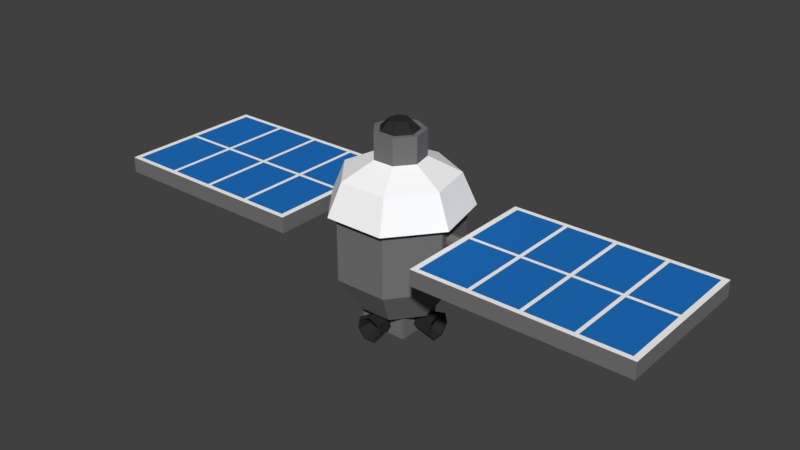 # Source: Satellite.blend  (saved by Blender 2.79.0; exported with 4.5.12 LTS)
import bpy
from mathutils import Matrix  # noqa: F401  (used for matrix-valued properties, if any)

bpy.ops.wm.read_factory_settings(use_empty=True)
scene = bpy.context.scene
scene.name = 'Scene'

# ---- collections
col_collection_1 = bpy.data.collections.new('Collection 1'); scene.collection.children.link(col_collection_1)

# ---- materials (node trees are filled in below, after node groups)
mat_base = bpy.data.materials.new('Base')
mat_base.alpha_threshold = 0.0
mat_base.use_transparent_shadow = False
mat_base.diffuse_color = (1.0, 1.0, 1.0, 1.0)
mat_base.roughness = 0.5
mat_metal = bpy.data.materials.new('Metal')
mat_metal.alpha_threshold = 0.0
mat_metal.use_transparent_shadow = False
mat_metal.diffuse_color = (0.1789, 0.1789, 0.1789, 1.0)
mat_metal.roughness = 0.5
mat_darkcolor = bpy.data.materials.new('DarkColor')
mat_darkcolor.alpha_threshold = 0.0
mat_darkcolor.use_transparent_shadow = False
mat_darkcolor.diffuse_color = (0.02721, 0.02721, 0.02721, 1.0)
mat_darkcolor.roughness = 0.5
mat_solar = bpy.data.materials.new('Solar')
mat_solar.alpha_threshold = 0.0
mat_solar.use_transparent_shadow = False
mat_solar.diffuse_color = (0.01491, 0.1643, 0.5277, 1.0)
mat_solar.roughness = 0.5

# ---- material node trees

# ---- world
world_world = bpy.data.worlds.new('World'); scene.world = world_world
world_world.color = (0.05088, 0.05088, 0.05088)
world_world.use_sun_shadow = False
world_world.sun_shadow_jitter_overblur = 0.0
world_world.cycles.sampling_method = 'MANUAL'

# ---- meshes
me_cube_001 = bpy.data.meshes.new('Cube.001')
me_cube_001.from_pydata([(0.7519, 0.5996, -0.2296), (-3.848e-08, 0.9618, -0.2296), (-3.988e-08, 0.6339, -0.7572), (-3.848e-08, 0.9618, 0.7572), (0.4956, 0.3952, -0.7572), (0.7519, 0.5996, 0.7572), (0.618, -0.1411, -0.7572), (0.9376, -0.214, 0.7572), (0.275, -0.5711, -0.7572), (0.4173, -0.8665, 0.7572), (-0.275, -0.5711, -0.7572), (-0.4173, -0.8665, 0.7572), (-0.618, -0.1411, -0.7572), (-0.9376, -0.214, 0.7572), (-0.4956, 0.3952, -0.7572), (-0.7519, 0.5996, 0.7572), (0.9376, -0.214, -0.2296), (0.4173, -0.8665, -0.2296), (-0.4173, -0.8665, -0.2296), (-0.9376, -0.214, -0.2296), (-0.7519, 0.5996, -0.2296), (-3.844e-08, 1.094, 0.7957), (0.8553, 0.682, 0.7957), (1.066, -0.2434, 0.7957), (0.4746, -0.9856, 0.7957), (-0.4746, -0.9856, 0.7957), (-1.066, -0.2434, 0.7957), (-0.8553, 0.682, 0.7957), (-3.758e-08, 0.8788, 1.296), (0.6871, 0.5479, 1.296), (0.8568, -0.1955, 1.296), (0.3813, -0.7918, 1.296), (-0.3813, -0.7918, 1.296), (-0.8568, -0.1955, 1.296), (-0.6871, 0.5479, 1.296), (-4.984e-08, 0.3896, 1.539), (0.3046, 0.2429, 1.539), (0.3798, -0.0867, 1.539), (0.169, -0.351, 1.539), (-0.169, -0.351, 1.539), (-0.3798, -0.0867, 1.539), (-0.3046, 0.2429, 1.539), (-1.471e-07, 0.3896, 1.945), (0.3046, 0.2429, 1.945), (0.3798, -0.0867, 1.945), (0.169, -0.351, 1.945), (-0.169, -0.351, 1.945), (-0.3798, -0.0867, 1.945), (-0.3046, 0.2429, 1.945), (-1.483e-07, 0.3013, 1.945), (0.2355, 0.1878, 1.945), (0.2937, -0.06704, 1.945), (0.1307, -0.2714, 1.945), (-0.1307, -0.2714, 1.945), (-0.2937, -0.06704, 1.945), (-0.2355, 0.1878, 1.945), (2.336e-07, 0.1515, 2.086), (0.1184, 0.09444, 2.086), (0.1477, -0.03371, 2.086), (0.06572, -0.1365, 2.086), (-0.06572, -0.1365, 2.086), (-0.1477, -0.03371, 2.086), (-0.1184, 0.09444, 2.086), (1.162, -1.196, 0.4158), (1.162, -1.196, 0.6656), (1.162, 1.196, 0.4158), (1.162, 1.196, 0.6656), (4.456, -1.196, 0.4158), (4.456, -1.196, 0.6656), (4.456, 1.196, 0.4158), (4.456, 1.196, 0.6656), (-1.444, 0.09571, 0.524), (1.444, 0.09571, 0.524), (-1.444, 0.05968, 0.4491), (1.444, 0.05968, 0.4491), (-1.444, -0.0213, 0.4307), (1.444, -0.0213, 0.4307), (-1.444, -0.08623, 0.4824), (1.444, -0.08623, 0.4824), (-1.444, -0.08623, 0.5655), (1.444, -0.08623, 0.5655), (-1.444, -0.0213, 0.6173), (1.444, -0.0213, 0.6173), (-1.444, 0.05968, 0.5988), (1.444, 0.05968, 0.5988), (-1.149, 1.196, 0.6656), (-1.149, 1.196, 0.4158), (-1.149, -1.196, 0.6656), (-1.149, -1.196, 0.4158), (-4.443, 1.196, 0.6656), (-4.443, 1.196, 0.4158), (-4.443, -1.196, 0.6656), (-4.443, -1.196, 0.4158), (0.38, 0.38, -0.6206), (0.38, 0.38, -1.136), (0.38, -0.38, -0.6206), (0.38, -0.38, -1.136), (-0.38, 0.38, -0.6206), (-0.38, 0.38, -1.136), (-0.38, -0.38, -0.6206), (-0.38, -0.38, -1.136), (-0.06417, 0.3523, -1.102), (-0.2207, 0.6994, -1.019), (-6.998e-08, -0.3388, -0.8212), (-6.729e-08, -0.6859, -0.7427), (0.1156, -0.3388, -0.8769), (0.177, -0.6859, -0.828), (0.1442, -0.3388, -1.002), (0.2207, -0.6859, -1.019), (0.06417, -0.3388, -1.102), (0.09821, -0.6859, -1.173), (-0.06417, -0.3388, -1.102), (-0.09821, -0.6859, -1.173), (-0.1442, -0.3388, -1.002), (-0.2207, -0.6859, -1.019), (-0.1156, -0.3388, -0.8769), (-0.177, -0.6859, -0.828), (-0.1442, 0.3523, -1.002), (-0.177, 0.6994, -0.828), (-0.1156, 0.3523, -0.8769), (-1.014e-07, 0.6994, -0.7427), (-6.84e-08, 0.3523, -0.8212), (-0.1187, -0.472, -0.9962), (-0.05284, -0.472, -1.079), (0.05284, -0.472, -1.079), (-0.09521, -0.472, -0.8932), (0.1187, -0.472, -0.9962), (-8.339e-08, -0.472, -0.8473), (0.09521, -0.472, -0.8932), (-0.1457, -0.6859, -0.8529), (-0.1817, -0.6859, -1.011), (-0.08087, -0.6859, -1.137), (0.08087, -0.6859, -1.137), (0.1817, -0.6859, -1.011), (-6.823e-08, -0.6859, -0.7827), (0.1457, -0.6859, -0.8529), (-0.09821, 0.6994, -1.173), (0.06417, 0.3523, -1.102), (0.09821, 0.6994, -1.173), (0.1442, 0.3523, -1.002), (0.2207, 0.6994, -1.019), (0.1156, 0.3523, -0.8769), (0.177, 0.6994, -0.828), (0.1187, 0.4855, -0.9962), (0.05284, 0.4855, -1.079), (-0.05284, 0.4855, -1.079), (0.09521, 0.4855, -0.8932), (-0.1187, 0.4855, -0.9962), (-6.664e-08, 0.4855, -0.8473), (-0.09521, 0.4855, -0.8932), (0.1457, 0.6994, -0.8529), (0.1817, 0.6994, -1.011), (0.08087, 0.6994, -1.137), (-0.08087, 0.6994, -1.137), (-0.1817, 0.6994, -1.011), (-1.005e-07, 0.6994, -0.7827), (-0.1457, 0.6994, -0.8529), (-0.3117, -0.04872, -1.102), (-0.6588, -0.2052, -1.019), (-0.3117, -0.1287, -1.002), (-0.6588, -0.1615, -0.828), (-0.3117, -0.1002, -0.8769), (-0.6588, 0.01545, -0.7427), (-0.3117, 0.01545, -0.8212), (-0.6588, -0.08276, -1.173), (-0.3117, 0.07962, -1.102), (-0.6588, 0.1137, -1.173), (-0.3117, 0.1596, -1.002), (-0.6588, 0.2361, -1.019), (-0.3117, 0.1311, -0.8769), (-0.6588, 0.1924, -0.828), (-0.4448, 0.1342, -0.9962), (-0.4448, 0.06829, -1.079), (-0.4448, -0.03739, -1.079), (-0.4448, 0.1107, -0.8932), (-0.4448, -0.1033, -0.9962), (-0.4448, 0.01545, -0.8473), (-0.4448, -0.07976, -0.8932), (-0.6588, 0.1612, -0.8529), (-0.6588, 0.1972, -1.011), (-0.6588, 0.09632, -1.137), (-0.6588, -0.06542, -1.137), (-0.6588, -0.1663, -1.011), (-0.6588, 0.01545, -0.7827), (-0.6588, -0.1303, -0.8529), (0.3619, 0.07962, -1.102), (0.7089, 0.2361, -1.019), (0.3619, 0.1596, -1.002), (0.7089, 0.1924, -0.828), (0.3619, 0.1311, -0.8769), (0.7089, 0.01545, -0.7427), (0.3619, 0.01545, -0.8212), (0.7089, 0.1137, -1.173), (0.3619, -0.04872, -1.102), (0.7089, -0.08276, -1.173), (0.3619, -0.1287, -1.002), (0.7089, -0.2052, -1.019), (0.3619, -0.1002, -0.8769), (0.7089, -0.1615, -0.828), (0.495, -0.1033, -0.9962), (0.495, -0.03739, -1.079), (0.495, 0.06829, -1.079), (0.495, -0.07976, -0.8932), (0.495, 0.1342, -0.9962), (0.495, 0.01545, -0.8473), (0.495, 0.1107, -0.8932), (0.7089, -0.1303, -0.8529), (0.7089, -0.1663, -1.011), (0.7089, -0.06542, -1.137), (0.7089, 0.09632, -1.137), (0.7089, 0.1972, -1.011), (0.7089, 0.01545, -0.7827), (0.7089, 0.1612, -0.8529), (4.368, 1.196, 0.4158), (1.25, 1.196, 0.4158), (1.25, 1.196, 0.6656), (4.368, 1.196, 0.6656), (1.25, -1.196, 0.4158), (4.368, -1.196, 0.4158), (4.368, -1.196, 0.6656), (1.25, -1.196, 0.6656), (1.162, 1.119, 0.4158), (1.162, -1.119, 0.4158), (1.162, -1.119, 0.6656), (1.162, 1.119, 0.6656), (4.456, -1.119, 0.4158), (4.456, 1.119, 0.4158), (4.456, 1.119, 0.6656), (4.456, -1.119, 0.6656), (4.368, 1.119, 0.6656), (4.368, -1.119, 0.6656), (1.25, 1.119, 0.6656), (1.25, -1.119, 0.6656), (1.25, 1.119, 0.4158), (1.25, -1.119, 0.4158), (4.368, 1.119, 0.4158), (4.368, -1.119, 0.4158), (3.649, 1.196, 0.4158), (3.589, 1.196, 0.4158), (2.869, 1.196, 0.4158), (2.809, 1.196, 0.4158), (2.09, 1.196, 0.4158), (2.029, 1.196, 0.4158), (2.029, 1.196, 0.6656), (2.09, 1.196, 0.6656), (2.809, 1.196, 0.6656), (2.869, 1.196, 0.6656), (3.589, 1.196, 0.6656), (3.649, 1.196, 0.6656), (2.029, -1.196, 0.4158), (2.09, -1.196, 0.4158), (2.809, -1.196, 0.4158), (2.869, -1.196, 0.4158), (3.589, -1.196, 0.4158), (3.649, -1.196, 0.4158), (3.649, -1.196, 0.6656), (3.589, -1.196, 0.6656), (2.869, -1.196, 0.6656), (2.809, -1.196, 0.6656), (2.09, -1.196, 0.6656), (2.029, -1.196, 0.6656), (3.649, 1.119, 0.4158), (3.589, 1.119, 0.4158), (2.869, 1.119, 0.4158), (2.809, 1.119, 0.4158), (2.09, 1.119, 0.4158), (2.029, 1.119, 0.4158), (3.649, -1.119, 0.4158), (3.589, -1.119, 0.4158), (2.869, -1.119, 0.4158), (2.809, -1.119, 0.4158), (2.09, -1.119, 0.4158), (2.029, -1.119, 0.4158), (2.029, 1.119, 0.6656), (2.09, 1.119, 0.6656), (2.809, 1.119, 0.6656), (2.869, 1.119, 0.6656), (3.589, 1.119, 0.6656), (3.649, 1.119, 0.6656), (2.029, -1.119, 0.6656), (2.09, -1.119, 0.6656), (2.809, -1.119, 0.6656), (2.869, -1.119, 0.6656), (3.589, -1.119, 0.6656), (3.649, -1.119, 0.6656), (1.162, 0.02896, 0.4158), (1.162, -0.02896, 0.4158), (1.162, -0.02896, 0.6656), (1.162, 0.02896, 0.6656), (4.456, -0.02896, 0.4158), (4.456, 0.02896, 0.4158), (4.456, 0.02896, 0.6656), (4.456, -0.02896, 0.6656), (4.368, 0.02896, 0.6656), (4.368, -0.02896, 0.6656), (1.25, 0.02896, 0.6656), (1.25, -0.02896, 0.6656), (1.25, 0.02896, 0.4158), (1.25, -0.02896, 0.4158), (4.368, 0.02896, 0.4158), (4.368, -0.02896, 0.4158), (3.649, 0.02896, 0.6656), (3.649, -0.02896, 0.6656), (3.589, 0.02896, 0.6656), (3.589, -0.02896, 0.6656), (2.869, 0.02896, 0.6656), (2.869, -0.02896, 0.6656), (2.809, 0.02896, 0.6656), (2.809, -0.02896, 0.6656), (2.09, 0.02896, 0.6656), (2.09, -0.02896, 0.6656), (2.029, 0.02896, 0.6656), (2.029, -0.02896, 0.6656), (2.029, 0.02896, 0.4158), (2.029, -0.02896, 0.4158), (2.09, 0.02896, 0.4158), (2.09, -0.02896, 0.4158), (2.809, 0.02896, 0.4158), (2.809, -0.02896, 0.4158), (2.869, 0.02896, 0.4158), (2.869, -0.02896, 0.4158), (3.589, 0.02896, 0.4158), (3.589, -0.02896, 0.4158), (3.649, 0.02896, 0.4158), (3.649, -0.02896, 0.4158), (-1.237, 1.196, 0.4158), (-4.355, 1.196, 0.4158), (-4.355, 1.196, 0.6656), (-1.237, 1.196, 0.6656), (-4.355, -1.196, 0.4158), (-1.237, -1.196, 0.4158), (-1.237, -1.196, 0.6656), (-4.355, -1.196, 0.6656), (-4.443, 1.119, 0.4158), (-4.443, -1.119, 0.4158), (-4.443, -1.119, 0.6656), (-4.443, 1.119, 0.6656), (-1.149, -1.119, 0.4158), (-1.149, 1.119, 0.4158), (-1.149, 1.119, 0.6656), (-1.149, -1.119, 0.6656), (-1.237, 1.119, 0.6656), (-1.237, -1.119, 0.6656), (-4.355, 1.119, 0.6656), (-4.355, -1.119, 0.6656), (-4.355, 1.119, 0.4158), (-4.355, -1.119, 0.4158), (-1.237, 1.119, 0.4158), (-1.237, -1.119, 0.4158), (-1.956, 1.196, 0.4158), (-2.016, 1.196, 0.4158), (-2.736, 1.196, 0.4158), (-2.796, 1.196, 0.4158), (-3.515, 1.196, 0.4158), (-3.576, 1.196, 0.4158), (-3.576, 1.196, 0.6656), (-3.515, 1.196, 0.6656), (-2.796, 1.196, 0.6656), (-2.736, 1.196, 0.6656), (-2.016, 1.196, 0.6656), (-1.956, 1.196, 0.6656), (-3.576, -1.196, 0.4158), (-3.515, -1.196, 0.4158), (-2.796, -1.196, 0.4158), (-2.736, -1.196, 0.4158), (-2.016, -1.196, 0.4158), (-1.956, -1.196, 0.4158), (-1.956, -1.196, 0.6656), (-2.016, -1.196, 0.6656), (-2.736, -1.196, 0.6656), (-2.796, -1.196, 0.6656), (-3.515, -1.196, 0.6656), (-3.576, -1.196, 0.6656), (-1.956, 1.119, 0.4158), (-2.016, 1.119, 0.4158), (-2.736, 1.119, 0.4158), (-2.796, 1.119, 0.4158), (-3.515, 1.119, 0.4158), (-3.576, 1.119, 0.4158), (-1.956, -1.119, 0.4158), (-2.016, -1.119, 0.4158), (-2.736, -1.119, 0.4158), (-2.796, -1.119, 0.4158), (-3.515, -1.119, 0.4158), (-3.576, -1.119, 0.4158), (-3.576, 1.119, 0.6656), (-3.515, 1.119, 0.6656), (-2.796, 1.119, 0.6656), (-2.736, 1.119, 0.6656), (-2.016, 1.119, 0.6656), (-1.956, 1.119, 0.6656), (-3.576, -1.119, 0.6656), (-3.515, -1.119, 0.6656), (-2.796, -1.119, 0.6656), (-2.736, -1.119, 0.6656), (-2.016, -1.119, 0.6656), (-1.956, -1.119, 0.6656), (-4.443, 0.02896, 0.4158), (-4.443, -0.02896, 0.4158), (-4.443, -0.02896, 0.6656), (-4.443, 0.02896, 0.6656), (-1.149, -0.02896, 0.4158), (-1.149, 0.02896, 0.4158), (-1.149, 0.02896, 0.6656), (-1.149, -0.02896, 0.6656), (-1.237, 0.02896, 0.6656), (-1.237, -0.02896, 0.6656), (-4.355, 0.02896, 0.6656), (-4.355, -0.02896, 0.6656), (-4.355, 0.02896, 0.4158), (-4.355, -0.02896, 0.4158), (-1.237, 0.02896, 0.4158), (-1.237, -0.02896, 0.4158), (-1.956, 0.02896, 0.6656), (-1.956, -0.02896, 0.6656), (-2.016, 0.02896, 0.6656), (-2.016, -0.02896, 0.6656), (-2.736, 0.02896, 0.6656), (-2.736, -0.02896, 0.6656), (-2.796, 0.02896, 0.6656), (-2.796, -0.02896, 0.6656), (-3.515, 0.02896, 0.6656), (-3.515, -0.02896, 0.6656), (-3.576, 0.02896, 0.6656), (-3.576, -0.02896, 0.6656), (-3.576, 0.02896, 0.4158), (-3.576, -0.02896, 0.4158), (-3.515, 0.02896, 0.4158), (-3.515, -0.02896, 0.4158), (-2.796, 0.02896, 0.4158), (-2.796, -0.02896, 0.4158), (-2.736, 0.02896, 0.4158), (-2.736, -0.02896, 0.4158), (-2.016, 0.02896, 0.4158), (-2.016, -0.02896, 0.4158), (-1.956, 0.02896, 0.4158), (-1.956, -0.02896, 0.4158)], [], [(3, 15, 27, 21), (4, 0, 16, 6), (1, 3, 5, 0), (11, 9, 24, 25), (6, 16, 17, 8), (0, 5, 7, 16), (5, 3, 21, 22), (8, 17, 18, 10), (16, 7, 9, 17), (15, 13, 26, 27), (10, 18, 19, 12), (17, 9, 11, 18), (22, 21, 28, 29), (12, 19, 20, 14), (18, 11, 13, 19), (7, 5, 22, 23), (14, 20, 1, 2), (19, 13, 15, 20), (9, 7, 23, 24), (2, 1, 0, 4), (20, 15, 3, 1), (2, 4, 6, 8, 10, 12, 14), (13, 11, 25, 26), (28, 34, 41, 35), (27, 26, 33, 34), (25, 24, 31, 32), (23, 22, 29, 30), (21, 27, 34, 28), (26, 25, 32, 33), (24, 23, 30, 31), (41, 40, 47, 48), (33, 32, 39, 40), (31, 30, 37, 38), (29, 28, 35, 36), (34, 33, 40, 41), (32, 31, 38, 39), (30, 29, 36, 37), (45, 44, 51, 52), (39, 38, 45, 46), (37, 36, 43, 44), (35, 41, 48, 42), (40, 39, 46, 47), (38, 37, 44, 45), (36, 35, 42, 43), (49, 55, 62, 56), (43, 42, 49, 50), (48, 47, 54, 55), (46, 45, 52, 53), (44, 43, 50, 51), (42, 48, 55, 49), (47, 46, 53, 54), (57, 56, 62, 61, 60, 59, 58), (54, 53, 60, 61), (52, 51, 58, 59), (50, 49, 56, 57), (55, 54, 61, 62), (53, 52, 59, 60), (51, 50, 57, 58), (221, 224, 66, 65), (213, 216, 70, 69), (225, 228, 68, 67), (217, 220, 64, 63), (236, 225, 67, 218), (232, 223, 64, 220), (71, 72, 74, 73), (73, 74, 76, 75), (75, 76, 78, 77), (77, 78, 80, 79), (79, 80, 82, 81), (74, 72, 84, 82, 80, 78, 76), (81, 82, 84, 83), (83, 84, 72, 71), (71, 73, 75, 77, 79, 81, 83), (348, 337, 88, 330), (325, 328, 85, 86), (333, 336, 89, 90), (329, 332, 91, 92), (344, 335, 91, 332), (337, 340, 87, 88), (98, 94, 96, 100), (96, 95, 99, 100), (94, 93, 95, 96), (98, 97, 93, 94), (93, 97, 99, 95), (100, 99, 97, 98), (112, 110, 132, 131), (129, 130, 122, 125), (103, 104, 106, 105), (121, 120, 118, 119), (131, 132, 124, 123), (105, 106, 108, 107), (152, 153, 145, 144), (153, 154, 147, 145), (107, 108, 110, 109), (128, 127, 125, 122, 123, 124, 126), (132, 133, 126, 124), (109, 110, 112, 111), (133, 135, 128, 126), (150, 151, 143, 146), (111, 112, 114, 113), (108, 106, 135, 133), (149, 148, 146, 143, 144, 145, 147), (113, 114, 116, 115), (106, 104, 134, 135), (119, 118, 102, 117), (115, 116, 104, 103), (103, 105, 107, 109, 111, 113, 115), (104, 116, 129, 134), (110, 108, 133, 132), (135, 134, 127, 128), (138, 136, 153, 152), (116, 114, 130, 129), (117, 102, 136, 101), (114, 112, 131, 130), (130, 131, 123, 122), (134, 129, 125, 127), (101, 136, 138, 137), (154, 156, 149, 147), (137, 138, 140, 139), (102, 118, 156, 154), (139, 140, 142, 141), (118, 120, 155, 156), (141, 142, 120, 121), (121, 119, 117, 101, 137, 139, 141), (120, 142, 150, 155), (136, 102, 154, 153), (156, 155, 148, 149), (142, 140, 151, 150), (140, 138, 152, 151), (151, 152, 144, 143), (155, 150, 146, 148), (163, 162, 160, 161), (180, 181, 173, 172), (181, 182, 175, 173), (178, 179, 171, 174), (177, 176, 174, 171, 172, 173, 175), (161, 160, 158, 159), (166, 164, 181, 180), (159, 158, 164, 157), (157, 164, 166, 165), (182, 184, 177, 175), (165, 166, 168, 167), (158, 160, 184, 182), (167, 168, 170, 169), (160, 162, 183, 184), (169, 170, 162, 163), (163, 161, 159, 157, 165, 167, 169), (162, 170, 178, 183), (164, 158, 182, 181), (184, 183, 176, 177), (170, 168, 179, 178), (168, 166, 180, 179), (179, 180, 172, 171), (183, 178, 174, 176), (191, 190, 188, 189), (208, 209, 201, 200), (209, 210, 203, 201), (206, 207, 199, 202), (205, 204, 202, 199, 200, 201, 203), (189, 188, 186, 187), (194, 192, 209, 208), (187, 186, 192, 185), (185, 192, 194, 193), (210, 212, 205, 203), (193, 194, 196, 195), (186, 188, 212, 210), (195, 196, 198, 197), (188, 190, 211, 212), (197, 198, 190, 191), (191, 189, 187, 185, 193, 195, 197), (190, 198, 206, 211), (192, 186, 210, 209), (212, 211, 204, 205), (198, 196, 207, 206), (196, 194, 208, 207), (207, 208, 200, 199), (211, 206, 202, 204), (228, 230, 219, 68), (231, 295, 311, 273), (222, 234, 217, 63), (267, 236, 218, 254), (67, 68, 219, 218), (234, 272, 249, 217), (65, 66, 215, 214), (237, 248, 216, 213), (237, 213, 235, 261), (324, 300, 236, 267), (65, 214, 233, 221), (286, 298, 234, 222), (298, 314, 272, 234), (243, 215, 231, 273), (70, 216, 229, 227), (292, 294, 230, 228), (215, 66, 224, 231), (296, 287, 223, 232), (213, 69, 226, 235), (300, 289, 225, 236), (69, 70, 227, 226), (289, 292, 228, 225), (63, 64, 223, 222), (285, 288, 224, 221), (294, 302, 284, 230), (302, 304, 283, 284), (304, 306, 282, 283), (306, 308, 281, 282), (308, 310, 280, 281), (310, 312, 279, 280), (216, 248, 278, 229), (248, 247, 277, 278), (247, 246, 276, 277), (246, 245, 275, 276), (245, 244, 274, 275), (244, 243, 273, 274), (214, 242, 266, 233), (314, 316, 271, 272), (316, 318, 270, 271), (318, 320, 269, 270), (320, 322, 268, 269), (322, 324, 267, 268), (214, 215, 243, 242), (242, 241, 265, 266), (241, 240, 264, 265), (240, 239, 263, 264), (239, 238, 262, 263), (238, 237, 261, 262), (249, 260, 220, 217), (242, 243, 244, 241), (241, 244, 245, 240), (240, 245, 246, 239), (239, 246, 247, 238), (238, 247, 248, 237), (218, 219, 255, 254), (254, 255, 256, 253), (253, 256, 257, 252), (252, 257, 258, 251), (251, 258, 259, 250), (250, 259, 260, 249), (279, 232, 220, 260), (272, 271, 250, 249), (271, 270, 251, 250), (270, 269, 252, 251), (269, 268, 253, 252), (268, 267, 254, 253), (230, 284, 255, 219), (284, 283, 256, 255), (283, 282, 257, 256), (282, 281, 258, 257), (281, 280, 259, 258), (280, 279, 260, 259), (262, 261, 323, 321), (321, 323, 324, 322), (263, 262, 321, 319), (319, 321, 322, 320), (264, 263, 319, 317), (317, 319, 320, 318), (265, 264, 317, 315), (315, 317, 318, 316), (266, 265, 315, 313), (313, 315, 316, 314), (297, 313, 314, 298), (311, 295, 296, 312), (274, 273, 311, 309), (309, 311, 312, 310), (275, 274, 309, 307), (307, 309, 310, 308), (276, 275, 307, 305), (305, 307, 308, 306), (277, 276, 305, 303), (303, 305, 306, 304), (278, 277, 303, 301), (301, 303, 304, 302), (229, 278, 301, 293), (293, 301, 302, 294), (222, 223, 287, 286), (286, 287, 288, 285), (226, 227, 291, 290), (290, 291, 292, 289), (235, 226, 290, 299), (299, 290, 289, 300), (231, 224, 288, 295), (295, 288, 287, 296), (227, 229, 293, 291), (291, 293, 294, 292), (233, 266, 313, 297), (221, 233, 297, 285), (285, 297, 298, 286), (261, 235, 299, 323), (323, 299, 300, 324), (312, 296, 232, 279), (340, 342, 331, 87), (343, 407, 423, 385), (334, 346, 329, 92), (379, 348, 330, 366), (88, 87, 331, 330), (346, 384, 361, 329), (90, 89, 327, 326), (349, 360, 328, 325), (349, 325, 347, 373), (436, 412, 348, 379), (90, 326, 345, 333), (398, 410, 346, 334), (410, 426, 384, 346), (355, 327, 343, 385), (85, 328, 341, 339), (404, 406, 342, 340), (327, 89, 336, 343), (408, 399, 335, 344), (325, 86, 338, 347), (412, 401, 337, 348), (86, 85, 339, 338), (401, 404, 340, 337), (92, 91, 335, 334), (397, 400, 336, 333), (406, 414, 396, 342), (414, 416, 395, 396), (416, 418, 394, 395), (418, 420, 393, 394), (420, 422, 392, 393), (422, 424, 391, 392), (328, 360, 390, 341), (360, 359, 389, 390), (359, 358, 388, 389), (358, 357, 387, 388), (357, 356, 386, 387), (356, 355, 385, 386), (326, 354, 378, 345), (426, 428, 383, 384), (428, 430, 382, 383), (430, 432, 381, 382), (432, 434, 380, 381), (434, 436, 379, 380), (326, 327, 355, 354), (354, 353, 377, 378), (353, 352, 376, 377), (352, 351, 375, 376), (351, 350, 374, 375), (350, 349, 373, 374), (361, 372, 332, 329), (354, 355, 356, 353), (353, 356, 357, 352), (352, 357, 358, 351), (351, 358, 359, 350), (350, 359, 360, 349), (330, 331, 367, 366), (366, 367, 368, 365), (365, 368, 369, 364), (364, 369, 370, 363), (363, 370, 371, 362), (362, 371, 372, 361), (391, 344, 332, 372), (384, 383, 362, 361), (383, 382, 363, 362), (382, 381, 364, 363), (381, 380, 365, 364), (380, 379, 366, 365), (342, 396, 367, 331), (396, 395, 368, 367), (395, 394, 369, 368), (394, 393, 370, 369), (393, 392, 371, 370), (392, 391, 372, 371), (374, 373, 435, 433), (433, 435, 436, 434), (375, 374, 433, 431), (431, 433, 434, 432), (376, 375, 431, 429), (429, 431, 432, 430), (377, 376, 429, 427), (427, 429, 430, 428), (378, 377, 427, 425), (425, 427, 428, 426), (409, 425, 426, 410), (423, 407, 408, 424), (386, 385, 423, 421), (421, 423, 424, 422), (387, 386, 421, 419), (419, 421, 422, 420), (388, 387, 419, 417), (417, 419, 420, 418), (389, 388, 417, 415), (415, 417, 418, 416), (390, 389, 415, 413), (413, 415, 416, 414), (341, 390, 413, 405), (405, 413, 414, 406), (334, 335, 399, 398), (398, 399, 400, 397), (338, 339, 403, 402), (402, 403, 404, 401), (347, 338, 402, 411), (411, 402, 401, 412), (343, 336, 400, 407), (407, 400, 399, 408), (339, 341, 405, 403), (403, 405, 406, 404), (345, 378, 425, 409), (333, 345, 409, 397), (397, 409, 410, 398), (373, 347, 411, 435), (435, 411, 412, 436), (424, 408, 344, 391)])
me_cube_001.polygons.foreach_set('material_index', [0, 1, 1, 0, 1, 1, 0, 1, 1, 0, 1, 1, 0, 1, 1, 0, 1, 1, 0, 1, 1, 1, 0, 0, 0, 0, 0, 0, 0, 0, 1, 0, 0, 0, 0, 0, 0, 1, 1, 1, 1, 1, 1, 1, 2, 1, 1, 1, 1, 1, 1, 2, 2, 2, 2, 2, 2, 2, 1, 1, 1, 1, 0, 0, 1, 1, 1, 1, 1, 1, 1, 1, 1, 0, 1, 1, 1, 0, 1, 1, 1, 1, 1, 1, 1, 2, 2, 2, 2, 2, 2, 2, 2, 2, 2, 2, 2, 2, 2, 2, 2, 2, 2, 2, 2, 2, 2, 2, 2, 2, 2, 2, 2, 2, 2, 2, 2, 2, 2, 2, 2, 2, 2, 2, 2, 2, 2, 2, 2, 2, 2, 2, 2, 2, 2, 2, 2, 2, 2, 2, 2, 2, 2, 2, 2, 2, 2, 2, 2, 2, 2, 2, 2, 2, 2, 2, 2, 2, 2, 2, 2, 2, 2, 2, 2, 2, 2, 2, 2, 2, 2, 2, 2, 2, 2, 2, 2, 0, 3, 0, 0, 1, 0, 1, 1, 0, 3, 0, 0, 3, 0, 0, 0, 0, 0, 0, 0, 1, 1, 1, 1, 3, 0, 3, 0, 3, 0, 0, 0, 0, 0, 0, 0, 0, 0, 3, 0, 3, 0, 1, 0, 0, 0, 0, 0, 1, 1, 1, 1, 1, 1, 1, 1, 1, 1, 1, 1, 0, 0, 0, 0, 0, 0, 0, 0, 0, 0, 0, 0, 0, 0, 3, 0, 0, 0, 3, 0, 0, 0, 0, 0, 0, 0, 3, 0, 0, 0, 3, 0, 0, 0, 3, 0, 1, 1, 1, 1, 0, 0, 0, 0, 0, 0, 3, 0, 0, 3, 0, 3, 0, 3, 0, 0, 1, 0, 1, 1, 0, 3, 0, 0, 3, 0, 0, 0, 0, 0, 0, 0, 1, 1, 1, 1, 3, 0, 3, 0, 3, 0, 0, 0, 0, 0, 0, 0, 0, 0, 3, 0, 3, 0, 1, 0, 0, 0, 0, 0, 1, 1, 1, 1, 1, 1, 1, 1, 1, 1, 1, 1, 0, 0, 0, 0, 0, 0, 0, 0, 0, 0, 0, 0, 0, 0, 3, 0, 0, 0, 3, 0, 0, 0, 0, 0, 0, 0, 3, 0, 0, 0, 3, 0, 0, 0, 3, 0, 1, 1, 1, 1, 0, 0, 0, 0, 0, 0, 3, 0, 0, 3, 0, 3])
_uv = me_cube_001.uv_layers.new(name='UVMap')
_uv.uv.foreach_set('vector', [0.2949, 0.9999, 0.0908, 0.953, 0.1118, 0.9255, 0.2865, 0.9663, 0.3028, 0.2368, 0.3452, 0.2262, 0.3359, 0.2942, 0.3009, 0.2679, 0.2986, 0.1766, 0.3915, 9.998e-05, 0.5413, 0.1889, 0.3452, 0.2262, 0.09083, 0.5758, 0.295, 0.529, 0.288, 0.563, 0.113, 0.6024, 0.3009, 0.2679, 0.3359, 0.2942, 0.2771, 0.3293, 0.276, 0.286, 0.3452, 0.2262, 0.5413, 0.1889, 0.4876, 0.424, 0.3359, 0.2942, 0.459, 0.8693, 0.2949, 0.9999, 0.2865, 0.9663, 0.4274, 0.855, 0.276, 0.286, 0.2771, 0.3293, 0.2134, 0.3051, 0.2468, 0.2777, 0.3359, 0.2942, 0.4876, 0.424, 0.2701, 0.5288, 0.2771, 0.3293, 0.0908, 0.953, 9.998e-05, 0.7644, 0.03471, 0.7637, 0.1118, 0.9255, 0.2468, 0.2777, 0.2134, 0.3051, 0.1929, 0.24, 0.236, 0.2488, 0.2771, 0.3293, 0.2701, 0.5288, 0.05295, 0.4236, 0.2134, 0.3051, 0.4274, 0.855, 0.2865, 0.9663, 0.2591, 0.8754, 0.3393, 0.8197, 0.236, 0.2488, 0.1929, 0.24, 0.2306, 0.1827, 0.2507, 0.2212, 0.2134, 0.3051, 0.05295, 0.4236, 9.998e-05, 0.1888, 0.1929, 0.24, 0.459, 0.6596, 0.459, 0.8693, 0.4274, 0.855, 0.4281, 0.6753, 0.2507, 0.2212, 0.2306, 0.1827, 0.2986, 0.1766, 0.2806, 0.2157, 0.1929, 0.24, 9.998e-05, 0.1888, 0.1502, 9.998e-05, 0.2306, 0.1827, 0.295, 0.529, 0.459, 0.6596, 0.4281, 0.6753, 0.288, 0.563, 0.2806, 0.2157, 0.2986, 0.1766, 0.3452, 0.2262, 0.3028, 0.2368, 0.2306, 0.1827, 0.1502, 9.998e-05, 0.3915, 9.998e-05, 0.2986, 0.1766, 0.2806, 0.2157, 0.3028, 0.2368, 0.3009, 0.2679, 0.276, 0.286, 0.2468, 0.2777, 0.236, 0.2488, 0.2507, 0.2212, 9.998e-05, 0.7644, 0.09083, 0.5758, 0.113, 0.6024, 0.03471, 0.7637, 0.2591, 0.8754, 0.1657, 0.8475, 0.2094, 0.7991, 0.2486, 0.8111, 0.1118, 0.9255, 0.03471, 0.7637, 0.1293, 0.7572, 0.1657, 0.8475, 0.113, 0.6024, 0.288, 0.563, 0.2734, 0.6567, 0.1771, 0.6723, 0.4281, 0.6753, 0.4274, 0.855, 0.3393, 0.8197, 0.3456, 0.7223, 0.2865, 0.9663, 0.1118, 0.9255, 0.1657, 0.8475, 0.2591, 0.8754, 0.03471, 0.7637, 0.113, 0.6024, 0.1771, 0.6723, 0.1293, 0.7572, 0.288, 0.563, 0.4281, 0.6753, 0.3456, 0.7223, 0.2734, 0.6567, 0.2094, 0.7991, 0.1943, 0.7611, 0.2286, 0.7623, 0.2317, 0.7731, 0.1293, 0.7572, 0.1771, 0.6723, 0.2146, 0.7256, 0.1943, 0.7611, 0.2734, 0.6567, 0.3456, 0.7223, 0.2853, 0.747, 0.2551, 0.7192, 0.3393, 0.8197, 0.2591, 0.8754, 0.2486, 0.8111, 0.2824, 0.7879, 0.1657, 0.8475, 0.1293, 0.7572, 0.1943, 0.7611, 0.2094, 0.7991, 0.1771, 0.6723, 0.2734, 0.6567, 0.2551, 0.7192, 0.2146, 0.7256, 0.3456, 0.7223, 0.3393, 0.8197, 0.2824, 0.7879, 0.2853, 0.747, 0.2465, 0.7524, 0.254, 0.7609, 0.2511, 0.7617, 0.2453, 0.7552, 0.2146, 0.7256, 0.2551, 0.7192, 0.2465, 0.7524, 0.2351, 0.753, 0.2853, 0.747, 0.2824, 0.7879, 0.2521, 0.7721, 0.254, 0.7609, 0.2486, 0.8111, 0.2094, 0.7991, 0.2317, 0.7731, 0.242, 0.7775, 0.1943, 0.7611, 0.2146, 0.7256, 0.2351, 0.753, 0.2286, 0.7623, 0.2551, 0.7192, 0.2853, 0.747, 0.254, 0.7609, 0.2465, 0.7524, 0.2824, 0.7879, 0.2486, 0.8111, 0.242, 0.7775, 0.2521, 0.7721, 0.2419, 0.7744, 0.234, 0.7711, 0.2385, 0.767, 0.2418, 0.7684, 0.2521, 0.7721, 0.242, 0.7775, 0.2419, 0.7744, 0.2496, 0.7703, 0.2317, 0.7731, 0.2286, 0.7623, 0.2316, 0.7628, 0.234, 0.7711, 0.2351, 0.753, 0.2465, 0.7524, 0.2453, 0.7552, 0.2366, 0.7557, 0.254, 0.7609, 0.2521, 0.7721, 0.2496, 0.7703, 0.2511, 0.7617, 0.242, 0.7775, 0.2317, 0.7731, 0.234, 0.7711, 0.2419, 0.7744, 0.2286, 0.7623, 0.2351, 0.753, 0.2366, 0.7557, 0.2316, 0.7628, 0.2447, 0.7668, 0.2418, 0.7684, 0.2385, 0.767, 0.2376, 0.7636, 0.2397, 0.7609, 0.2431, 0.7609, 0.2453, 0.7635, 0.2316, 0.7628, 0.2366, 0.7557, 0.2397, 0.7609, 0.2376, 0.7636, 0.2453, 0.7552, 0.2511, 0.7617, 0.2453, 0.7635, 0.2431, 0.7609, 0.2496, 0.7703, 0.2419, 0.7744, 0.2418, 0.7684, 0.2447, 0.7668, 0.234, 0.7711, 0.2316, 0.7628, 0.2376, 0.7636, 0.2385, 0.767, 0.2366, 0.7557, 0.2453, 0.7552, 0.2431, 0.7609, 0.2397, 0.7609, 0.2511, 0.7617, 0.2496, 0.7703, 0.2447, 0.7668, 0.2453, 0.7635, 0.0, 0.0, 1.0, 0.0, 1.0, 1.0, 0.0, 1.0, 0.0, 0.0, 1.0, 0.0, 1.0, 1.0, 0.0, 1.0, 0.0, 0.0, 1.0, 0.0, 1.0, 1.0, 0.0, 1.0, 0.0, 0.0, 1.0, 0.0, 1.0, 1.0, 0.0, 1.0, 0.0, 0.0, 1.0, 0.0, 1.0, 1.0, 0.0, 1.0, 0.0, 0.0, 1.0, 0.0, 1.0, 1.0, 0.0, 1.0, 0.0, 0.0, 1.0, 0.0, 1.0, 1.0, 0.0, 1.0, 0.0, 0.0, 1.0, 0.0, 1.0, 1.0, 0.0, 1.0, 0.0, 0.0, 1.0, 0.0, 1.0, 1.0, 0.0, 1.0, 0.0, 0.0, 1.0, 0.0, 1.0, 1.0, 0.0, 1.0, 0.0, 0.0, 1.0, 0.0, 1.0, 1.0, 0.0, 1.0, 0.5, 1.0, 0.8909, 0.8117, 0.9875, 0.3887, 0.7169, 0.04952, 0.2831, 0.04952, 0.01254, 0.3887, 0.1091, 0.8117, 0.0, 0.0, 1.0, 0.0, 1.0, 1.0, 0.0, 1.0, 0.0, 0.0, 1.0, 0.0, 1.0, 1.0, 0.0, 1.0, 0.5, 1.0, 0.8909, 0.8117, 0.9875, 0.3887, 0.7169, 0.04952, 0.2831, 0.04952, 0.01254, 0.3887, 0.1091, 0.8117, 0.0, 0.0, 1.0, 0.0, 1.0, 1.0, 0.0, 1.0, 0.0, 0.0, 1.0, 0.0, 1.0, 1.0, 0.0, 1.0, 0.0, 0.0, 1.0, 0.0, 1.0, 1.0, 0.0, 1.0, 0.0, 0.0, 1.0, 0.0, 1.0, 1.0, 0.0, 1.0, 0.0, 0.0, 1.0, 0.0, 1.0, 1.0, 0.0, 1.0, 0.0, 0.0, 1.0, 0.0, 1.0, 1.0, 0.0, 1.0, 0.0, 0.0, 1.0, 0.0, 1.0, 1.0, 0.0, 1.0, 0.0, 0.0, 1.0, 0.0, 1.0, 1.0, 0.0, 1.0, 0.0, 0.0, 1.0, 0.0, 1.0, 1.0, 0.0, 1.0, 0.0, 0.0, 1.0, 0.0, 1.0, 1.0, 0.0, 1.0, 0.0, 0.0, 1.0, 0.0, 1.0, 1.0, 0.0, 1.0, 0.0, 0.0, 1.0, 0.0, 1.0, 1.0, 0.0, 1.0, 0.0, 0.0, 1.0, 0.0, 1.0, 1.0, 0.0, 1.0, 0.0, 0.0, 1.0, 0.0, 1.0, 1.0, 0.0, 1.0, 0.0, 0.0, 1.0, 0.0, 1.0, 1.0, 0.0, 1.0, 0.0, 0.0, 1.0, 0.0, 1.0, 1.0, 0.0, 1.0, 0.0, 0.0, 1.0, 0.0, 1.0, 1.0, 0.0, 1.0, 0.0, 0.0, 1.0, 0.0, 1.0, 1.0, 0.0, 1.0, 0.0, 0.0, 1.0, 0.0, 1.0, 1.0, 0.0, 1.0, 0.0, 0.0, 1.0, 0.0, 1.0, 1.0, 0.0, 1.0, 0.0, 0.0, 1.0, 0.0, 1.0, 1.0, 0.0, 1.0, 0.5, 1.0, 0.8909, 0.8117, 0.9875, 0.3887, 0.7169, 0.04952, 0.2831, 0.04952, 0.01254, 0.3887, 0.1091, 0.8117, 0.0, 0.0, 1.0, 0.0, 1.0, 1.0, 0.0, 1.0, 0.0, 0.0, 1.0, 0.0, 1.0, 1.0, 0.0, 1.0, 0.0, 0.0, 1.0, 0.0, 1.0, 1.0, 0.0, 1.0, 0.0, 0.0, 1.0, 0.0, 1.0, 1.0, 0.0, 1.0, 0.0, 0.0, 1.0, 0.0, 1.0, 1.0, 0.0, 1.0, 0.0, 0.0, 1.0, 0.0, 1.0, 1.0, 0.0, 1.0, 0.5, 1.0, 0.8909, 0.8117, 0.9875, 0.3887, 0.7169, 0.04952, 0.2831, 0.04952, 0.01254, 0.3887, 0.1091, 0.8117, 0.0, 0.0, 1.0, 0.0, 1.0, 1.0, 0.0, 1.0, 0.0, 0.0, 1.0, 0.0, 1.0, 1.0, 0.0, 1.0, 0.0, 0.0, 1.0, 0.0, 1.0, 1.0, 0.0, 1.0, 0.0, 0.0, 1.0, 0.0, 1.0, 1.0, 0.0, 1.0, 0.5, 1.0, 0.8909, 0.8117, 0.9875, 0.3887, 0.7169, 0.04952, 0.2831, 0.04952, 0.01254, 0.3887, 0.1091, 0.8117, 0.0, 0.0, 1.0, 0.0, 1.0, 1.0, 0.0, 1.0, 0.0, 0.0, 1.0, 0.0, 1.0, 1.0, 0.0, 1.0, 0.0, 0.0, 1.0, 0.0, 1.0, 1.0, 0.0, 1.0, 0.0, 0.0, 1.0, 0.0, 1.0, 1.0, 0.0, 1.0, 0.0, 0.0, 1.0, 0.0, 1.0, 1.0, 0.0, 1.0, 0.0, 0.0, 1.0, 0.0, 1.0, 1.0, 0.0, 1.0, 0.0, 0.0, 1.0, 0.0, 1.0, 1.0, 0.0, 1.0, 0.0, 0.0, 1.0, 0.0, 1.0, 1.0, 0.0, 1.0, 0.0, 0.0, 1.0, 0.0, 1.0, 1.0, 0.0, 1.0, 0.0, 0.0, 1.0, 0.0, 1.0, 1.0, 0.0, 1.0, 0.0, 0.0, 1.0, 0.0, 1.0, 1.0, 0.0, 1.0, 0.0, 0.0, 1.0, 0.0, 1.0, 1.0, 0.0, 1.0, 0.0, 0.0, 1.0, 0.0, 1.0, 1.0, 0.0, 1.0, 0.0, 0.0, 1.0, 0.0, 1.0, 1.0, 0.0, 1.0, 0.0, 0.0, 1.0, 0.0, 1.0, 1.0, 0.0, 1.0, 0.0, 0.0, 1.0, 0.0, 1.0, 1.0, 0.0, 1.0, 0.5, 1.0, 0.8909, 0.8117, 0.9875, 0.3887, 0.7169, 0.04952, 0.2831, 0.04952, 0.01254, 0.3887, 0.1091, 0.8117, 0.0, 0.0, 1.0, 0.0, 1.0, 1.0, 0.0, 1.0, 0.0, 0.0, 1.0, 0.0, 1.0, 1.0, 0.0, 1.0, 0.0, 0.0, 1.0, 0.0, 1.0, 1.0, 0.0, 1.0, 0.0, 0.0, 1.0, 0.0, 1.0, 1.0, 0.0, 1.0, 0.0, 0.0, 1.0, 0.0, 1.0, 1.0, 0.0, 1.0, 0.0, 0.0, 1.0, 0.0, 1.0, 1.0, 0.0, 1.0, 0.0, 0.0, 1.0, 0.0, 1.0, 1.0, 0.0, 1.0, 0.0, 0.0, 1.0, 0.0, 1.0, 1.0, 0.0, 1.0, 0.0, 0.0, 1.0, 0.0, 1.0, 1.0, 0.0, 1.0, 0.0, 0.0, 1.0, 0.0, 1.0, 1.0, 0.0, 1.0, 0.0, 0.0, 1.0, 0.0, 1.0, 1.0, 0.0, 1.0, 0.5, 1.0, 0.8909, 0.8117, 0.9875, 0.3887, 0.7169, 0.04952, 0.2831, 0.04952, 0.01254, 0.3887, 0.1091, 0.8117, 0.0, 0.0, 1.0, 0.0, 1.0, 1.0, 0.0, 1.0, 0.0, 0.0, 1.0, 0.0, 1.0, 1.0, 0.0, 1.0, 0.0, 0.0, 1.0, 0.0, 1.0, 1.0, 0.0, 1.0, 0.0, 0.0, 1.0, 0.0, 1.0, 1.0, 0.0, 1.0, 0.0, 0.0, 1.0, 0.0, 1.0, 1.0, 0.0, 1.0, 0.0, 0.0, 1.0, 0.0, 1.0, 1.0, 0.0, 1.0, 0.0, 0.0, 1.0, 0.0, 1.0, 1.0, 0.0, 1.0, 0.0, 0.0, 1.0, 0.0, 1.0, 1.0, 0.0, 1.0, 0.0, 0.0, 1.0, 0.0, 1.0, 1.0, 0.0, 1.0, 0.0, 0.0, 1.0, 0.0, 1.0, 1.0, 0.0, 1.0, 0.5, 1.0, 0.8909, 0.8117, 0.9875, 0.3887, 0.7169, 0.04952, 0.2831, 0.04952, 0.01254, 0.3887, 0.1091, 0.8117, 0.0, 0.0, 1.0, 0.0, 1.0, 1.0, 0.0, 1.0, 0.0, 0.0, 1.0, 0.0, 1.0, 1.0, 0.0, 1.0, 0.0, 0.0, 1.0, 0.0, 1.0, 1.0, 0.0, 1.0, 0.0, 0.0, 1.0, 0.0, 1.0, 1.0, 0.0, 1.0, 0.0, 0.0, 1.0, 0.0, 1.0, 1.0, 0.0, 1.0, 0.0, 0.0, 1.0, 0.0, 1.0, 1.0, 0.0, 1.0, 0.0, 0.0, 1.0, 0.0, 1.0, 1.0, 0.0, 1.0, 0.0, 0.0, 1.0, 0.0, 1.0, 1.0, 0.0, 1.0, 0.0, 0.0, 1.0, 0.0, 1.0, 1.0, 0.0, 1.0, 0.0, 0.0, 1.0, 0.0, 1.0, 1.0, 0.0, 1.0, 0.0, 0.0, 1.0, 0.0, 1.0, 1.0, 0.0, 1.0, 0.5, 1.0, 0.8909, 0.8117, 0.9875, 0.3887, 0.7169, 0.04952, 0.2831, 0.04952, 0.01254, 0.3887, 0.1091, 0.8117, 0.0, 0.0, 1.0, 0.0, 1.0, 1.0, 0.0, 1.0, 0.0, 0.0, 1.0, 0.0, 1.0, 1.0, 0.0, 1.0, 0.0, 0.0, 1.0, 0.0, 1.0, 1.0, 0.0, 1.0, 0.0, 0.0, 1.0, 0.0, 1.0, 1.0, 0.0, 1.0, 0.0, 0.0, 1.0, 0.0, 1.0, 1.0, 0.0, 1.0, 0.0, 0.0, 1.0, 0.0, 1.0, 1.0, 0.0, 1.0, 0.0, 0.0, 1.0, 0.0, 1.0, 1.0, 0.0, 1.0, 0.0, 0.0, 1.0, 0.0, 1.0, 1.0, 0.0, 1.0, 0.0, 0.0, 1.0, 0.0, 1.0, 1.0, 0.0, 1.0, 0.0, 0.0, 1.0, 0.0, 1.0, 1.0, 0.0, 1.0, 0.5, 1.0, 0.8909, 0.8117, 0.9875, 0.3887, 0.7169, 0.04952, 0.2831, 0.04952, 0.01254, 0.3887, 0.1091, 0.8117, 0.0, 0.0, 1.0, 0.0, 1.0, 1.0, 0.0, 1.0, 0.0, 0.0, 1.0, 0.0, 1.0, 1.0, 0.0, 1.0, 0.0, 0.0, 1.0, 0.0, 1.0, 1.0, 0.0, 1.0, 0.0, 0.0, 1.0, 0.0, 1.0, 1.0, 0.0, 1.0, 0.0, 0.0, 1.0, 0.0, 1.0, 1.0, 0.0, 1.0, 0.0, 0.0, 1.0, 0.0, 1.0, 1.0, 0.0, 1.0, 0.0, 0.0, 1.0, 0.0, 1.0, 1.0, 0.0, 1.0, 0.0, 0.0, 1.0, 0.0, 1.0, 1.0, 0.0, 1.0, 0.0, 0.0, 1.0, 0.0, 1.0, 1.0, 0.0, 1.0, 0.0, 0.0, 1.0, 0.0, 1.0, 1.0, 0.0, 1.0, 0.0, 0.0, 1.0, 0.0, 1.0, 1.0, 0.0, 1.0, 0.0, 0.0, 1.0, 0.0, 1.0, 1.0, 0.0, 1.0, 0.0, 0.0, 1.0, 0.0, 1.0, 1.0, 0.0, 1.0, 0.0, 0.0, 1.0, 0.0, 1.0, 1.0, 0.0, 1.0, 0.0, 0.0, 1.0, 0.0, 1.0, 1.0, 0.0, 1.0, 0.0, 0.0, 1.0, 0.0, 1.0, 1.0, 0.0, 1.0, 0.0, 0.0, 1.0, 0.0, 1.0, 1.0, 0.0, 1.0, 0.0, 0.0, 1.0, 0.0, 1.0, 1.0, 0.0, 1.0, 0.0, 0.0, 1.0, 0.0, 1.0, 1.0, 0.0, 1.0, 0.0, 0.0, 1.0, 0.0, 1.0, 1.0, 0.0, 1.0, 0.0, 0.0, 1.0, 0.0, 1.0, 1.0, 0.0, 1.0, 0.0, 0.0, 1.0, 0.0, 1.0, 1.0, 0.0, 1.0, 0.0, 0.0, 1.0, 0.0, 1.0, 1.0, 0.0, 1.0, 0.0, 0.0, 1.0, 0.0, 1.0, 1.0, 0.0, 1.0, 0.0, 0.0, 1.0, 0.0, 1.0, 1.0, 0.0, 1.0, 0.0, 0.0, 1.0, 0.0, 1.0, 1.0, 0.0, 1.0, 0.0, 0.0, 1.0, 0.0, 1.0, 1.0, 0.0, 1.0, 0.0, 0.0, 1.0, 0.0, 1.0, 1.0, 0.0, 1.0, 0.0, 0.0, 1.0, 0.0, 1.0, 1.0, 0.0, 1.0, 0.0, 0.0, 1.0, 0.0, 1.0, 1.0, 0.0, 1.0, 0.0, 0.0, 1.0, 0.0, 1.0, 1.0, 0.0, 1.0, 0.0, 0.0, 1.0, 0.0, 1.0, 1.0, 0.0, 1.0, 0.0, 0.0, 1.0, 0.0, 1.0, 1.0, 0.0, 1.0, 0.0, 0.0, 1.0, 0.0, 1.0, 1.0, 0.0, 1.0, 0.0, 0.0, 1.0, 0.0, 1.0, 1.0, 0.0, 1.0, 0.0, 0.0, 1.0, 0.0, 1.0, 1.0, 0.0, 1.0, 0.0, 0.0, 1.0, 0.0, 1.0, 1.0, 0.0, 1.0, 0.0, 0.0, 1.0, 0.0, 1.0, 1.0, 0.0, 1.0, 0.0, 0.0, 1.0, 0.0, 1.0, 1.0, 0.0, 1.0, 0.0, 0.0, 1.0, 0.0, 1.0, 1.0, 0.0, 1.0, 0.0, 0.0, 1.0, 0.0, 1.0, 1.0, 0.0, 1.0, 0.0, 0.0, 1.0, 0.0, 1.0, 1.0, 0.0, 1.0, 0.0, 0.0, 1.0, 0.0, 1.0, 1.0, 0.0, 1.0, 0.0, 0.0, 1.0, 0.0, 1.0, 1.0, 0.0, 1.0, 0.0, 0.0, 1.0, 0.0, 1.0, 1.0, 0.0, 1.0, 0.0, 0.0, 1.0, 0.0, 1.0, 1.0, 0.0, 1.0, 0.0, 0.0, 1.0, 0.0, 1.0, 1.0, 0.0, 1.0, 0.0, 0.0, 1.0, 0.0, 1.0, 1.0, 0.0, 1.0, 0.0, 0.0, 1.0, 0.0, 1.0, 1.0, 0.0, 1.0, 0.0, 0.0, 1.0, 0.0, 1.0, 1.0, 0.0, 1.0, 0.0, 0.0, 1.0, 0.0, 1.0, 1.0, 0.0, 1.0, 0.0, 0.0, 1.0, 0.0, 1.0, 1.0, 0.0, 1.0, 0.0, 0.0, 1.0, 0.0, 1.0, 1.0, 0.0, 1.0, 0.0, 0.0, 1.0, 0.0, 1.0, 1.0, 0.0, 1.0, 0.0, 0.0, 1.0, 0.0, 1.0, 1.0, 0.0, 1.0, 0.0, 0.0, 1.0, 0.0, 1.0, 1.0, 0.0, 1.0, 0.0, 0.0, 1.0, 0.0, 1.0, 1.0, 0.0, 1.0, 0.0, 0.0, 1.0, 0.0, 1.0, 1.0, 0.0, 1.0, 0.0, 0.0, 1.0, 0.0, 1.0, 1.0, 0.0, 1.0, 0.0, 0.0, 1.0, 0.0, 1.0, 1.0, 0.0, 1.0, 0.0, 0.0, 1.0, 0.0, 1.0, 1.0, 0.0, 1.0, 0.0, 0.0, 1.0, 0.0, 1.0, 1.0, 0.0, 1.0, 0.0, 0.0, 1.0, 0.0, 1.0, 1.0, 0.0, 1.0, 0.0, 0.0, 1.0, 0.0, 1.0, 1.0, 0.0, 1.0, 0.0, 0.0, 1.0, 0.0, 1.0, 1.0, 0.0, 1.0, 0.0, 0.0, 1.0, 0.0, 1.0, 1.0, 0.0, 1.0, 0.0, 0.0, 1.0, 0.0, 1.0, 1.0, 0.0, 1.0, 0.0, 0.0, 1.0, 0.0, 1.0, 1.0, 0.0, 1.0, 0.0, 0.0, 1.0, 0.0, 1.0, 1.0, 0.0, 1.0, 0.0, 0.0, 1.0, 0.0, 1.0, 1.0, 0.0, 1.0, 0.0, 0.0, 1.0, 0.0, 1.0, 1.0, 0.0, 1.0, 0.0, 0.0, 1.0, 0.0, 1.0, 1.0, 0.0, 1.0, 0.0, 0.0, 1.0, 0.0, 1.0, 1.0, 0.0, 1.0, 0.0, 0.0, 1.0, 0.0, 1.0, 1.0, 0.0, 1.0, 0.0, 0.0, 1.0, 0.0, 1.0, 1.0, 0.0, 1.0, 0.0, 0.0, 1.0, 0.0, 1.0, 1.0, 0.0, 1.0, 0.0, 0.0, 1.0, 0.0, 1.0, 1.0, 0.0, 1.0, 0.0, 0.0, 1.0, 0.0, 1.0, 1.0, 0.0, 1.0, 0.0, 0.0, 1.0, 0.0, 1.0, 1.0, 0.0, 1.0, 0.0, 0.0, 1.0, 0.0, 1.0, 1.0, 0.0, 1.0, 0.0, 0.0, 1.0, 0.0, 1.0, 1.0, 0.0, 1.0, 0.0, 0.0, 1.0, 0.0, 1.0, 1.0, 0.0, 1.0, 0.0, 0.0, 1.0, 0.0, 1.0, 1.0, 0.0, 1.0, 0.0, 0.0, 1.0, 0.0, 1.0, 1.0, 0.0, 1.0, 0.0, 0.0, 1.0, 0.0, 1.0, 1.0, 0.0, 1.0, 0.0, 0.0, 1.0, 0.0, 1.0, 1.0, 0.0, 1.0, 0.0, 0.0, 1.0, 0.0, 1.0, 1.0, 0.0, 1.0, 0.0, 0.0, 1.0, 0.0, 1.0, 1.0, 0.0, 1.0, 0.0, 0.0, 1.0, 0.0, 1.0, 1.0, 0.0, 1.0, 0.0, 0.0, 1.0, 0.0, 1.0, 1.0, 0.0, 1.0, 0.0, 0.0, 1.0, 0.0, 1.0, 1.0, 0.0, 1.0, 0.0, 0.0, 1.0, 0.0, 1.0, 1.0, 0.0, 1.0, 0.0, 0.0, 1.0, 0.0, 1.0, 1.0, 0.0, 1.0, 0.0, 0.0, 1.0, 0.0, 1.0, 1.0, 0.0, 1.0, 0.0, 0.0, 1.0, 0.0, 1.0, 1.0, 0.0, 1.0, 0.0, 0.0, 1.0, 0.0, 1.0, 1.0, 0.0, 1.0, 0.0, 0.0, 1.0, 0.0, 1.0, 1.0, 0.0, 1.0, 0.0, 0.0, 1.0, 0.0, 1.0, 1.0, 0.0, 1.0, 0.0, 0.0, 1.0, 0.0, 1.0, 1.0, 0.0, 1.0, 0.0, 0.0, 1.0, 0.0, 1.0, 1.0, 0.0, 1.0, 0.0, 0.0, 1.0, 0.0, 1.0, 1.0, 0.0, 1.0, 0.0, 0.0, 1.0, 0.0, 1.0, 1.0, 0.0, 1.0, 0.0, 0.0, 1.0, 0.0, 1.0, 1.0, 0.0, 1.0, 0.0, 0.0, 1.0, 0.0, 1.0, 1.0, 0.0, 1.0, 0.0, 0.0, 1.0, 0.0, 1.0, 1.0, 0.0, 1.0, 0.0, 0.0, 1.0, 0.0, 1.0, 1.0, 0.0, 1.0, 0.0, 0.0, 1.0, 0.0, 1.0, 1.0, 0.0, 1.0, 0.0, 0.0, 1.0, 0.0, 1.0, 1.0, 0.0, 1.0, 0.0, 0.0, 1.0, 0.0, 1.0, 1.0, 0.0, 1.0, 0.0, 0.0, 1.0, 0.0, 1.0, 1.0, 0.0, 1.0, 0.0, 0.0, 1.0, 0.0, 1.0, 1.0, 0.0, 1.0, 0.0, 0.0, 1.0, 0.0, 1.0, 1.0, 0.0, 1.0, 0.0, 0.0, 1.0, 0.0, 1.0, 1.0, 0.0, 1.0, 0.0, 0.0, 1.0, 0.0, 1.0, 1.0, 0.0, 1.0, 0.0, 0.0, 1.0, 0.0, 1.0, 1.0, 0.0, 1.0, 0.0, 0.0, 1.0, 0.0, 1.0, 1.0, 0.0, 1.0, 0.0, 0.0, 1.0, 0.0, 1.0, 1.0, 0.0, 1.0, 0.0, 0.0, 1.0, 0.0, 1.0, 1.0, 0.0, 1.0, 0.0, 0.0, 1.0, 0.0, 1.0, 1.0, 0.0, 1.0, 0.0, 0.0, 1.0, 0.0, 1.0, 1.0, 0.0, 1.0, 0.0, 0.0, 1.0, 0.0, 1.0, 1.0, 0.0, 1.0, 0.0, 0.0, 1.0, 0.0, 1.0, 1.0, 0.0, 1.0, 0.0, 0.0, 1.0, 0.0, 1.0, 1.0, 0.0, 1.0, 0.0, 0.0, 1.0, 0.0, 1.0, 1.0, 0.0, 1.0, 0.0, 0.0, 1.0, 0.0, 1.0, 1.0, 0.0, 1.0, 0.0, 0.0, 1.0, 0.0, 1.0, 1.0, 0.0, 1.0, 0.0, 0.0, 1.0, 0.0, 1.0, 1.0, 0.0, 1.0, 0.0, 0.0, 1.0, 0.0, 1.0, 1.0, 0.0, 1.0, 0.0, 0.0, 1.0, 0.0, 1.0, 1.0, 0.0, 1.0, 0.0, 0.0, 1.0, 0.0, 1.0, 1.0, 0.0, 1.0, 0.0, 0.0, 1.0, 0.0, 1.0, 1.0, 0.0, 1.0, 0.0, 0.0, 1.0, 0.0, 1.0, 1.0, 0.0, 1.0, 0.0, 0.0, 1.0, 0.0, 1.0, 1.0, 0.0, 1.0, 0.0, 0.0, 1.0, 0.0, 1.0, 1.0, 0.0, 1.0, 0.0, 0.0, 1.0, 0.0, 1.0, 1.0, 0.0, 1.0, 0.0, 0.0, 1.0, 0.0, 1.0, 1.0, 0.0, 1.0, 0.0, 0.0, 1.0, 0.0, 1.0, 1.0, 0.0, 1.0, 0.0, 0.0, 1.0, 0.0, 1.0, 1.0, 0.0, 1.0, 0.0, 0.0, 1.0, 0.0, 1.0, 1.0, 0.0, 1.0, 0.0, 0.0, 1.0, 0.0, 1.0, 1.0, 0.0, 1.0, 0.0, 0.0, 1.0, 0.0, 1.0, 1.0, 0.0, 1.0, 0.0, 0.0, 1.0, 0.0, 1.0, 1.0, 0.0, 1.0, 0.0, 0.0, 1.0, 0.0, 1.0, 1.0, 0.0, 1.0, 0.0, 0.0, 1.0, 0.0, 1.0, 1.0, 0.0, 1.0, 0.0, 0.0, 1.0, 0.0, 1.0, 1.0, 0.0, 1.0, 0.0, 0.0, 1.0, 0.0, 1.0, 1.0, 0.0, 1.0, 0.0, 0.0, 1.0, 0.0, 1.0, 1.0, 0.0, 1.0, 0.0, 0.0, 1.0, 0.0, 1.0, 1.0, 0.0, 1.0, 0.0, 0.0, 1.0, 0.0, 1.0, 1.0, 0.0, 1.0, 0.0, 0.0, 1.0, 0.0, 1.0, 1.0, 0.0, 1.0, 0.0, 0.0, 1.0, 0.0, 1.0, 1.0, 0.0, 1.0, 0.0, 0.0, 1.0, 0.0, 1.0, 1.0, 0.0, 1.0, 0.0, 0.0, 1.0, 0.0, 1.0, 1.0, 0.0, 1.0, 0.0, 0.0, 1.0, 0.0, 1.0, 1.0, 0.0, 1.0, 0.0, 0.0, 1.0, 0.0, 1.0, 1.0, 0.0, 1.0, 0.0, 0.0, 1.0, 0.0, 1.0, 1.0, 0.0, 1.0, 0.0, 0.0, 1.0, 0.0, 1.0, 1.0, 0.0, 1.0, 0.0, 0.0, 1.0, 0.0, 1.0, 1.0, 0.0, 1.0, 0.0, 0.0, 1.0, 0.0, 1.0, 1.0, 0.0, 1.0, 0.0, 0.0, 1.0, 0.0, 1.0, 1.0, 0.0, 1.0, 0.0, 0.0, 1.0, 0.0, 1.0, 1.0, 0.0, 1.0, 0.0, 0.0, 1.0, 0.0, 1.0, 1.0, 0.0, 1.0, 0.0, 0.0, 1.0, 0.0, 1.0, 1.0, 0.0, 1.0, 0.0, 0.0, 1.0, 0.0, 1.0, 1.0, 0.0, 1.0, 0.0, 0.0, 1.0, 0.0, 1.0, 1.0, 0.0, 1.0, 0.0, 0.0, 1.0, 0.0, 1.0, 1.0, 0.0, 1.0, 0.0, 0.0, 1.0, 0.0, 1.0, 1.0, 0.0, 1.0, 0.0, 0.0, 1.0, 0.0, 1.0, 1.0, 0.0, 1.0, 0.0, 0.0, 1.0, 0.0, 1.0, 1.0, 0.0, 1.0, 0.0, 0.0, 1.0, 0.0, 1.0, 1.0, 0.0, 1.0, 0.0, 0.0, 1.0, 0.0, 1.0, 1.0, 0.0, 1.0, 0.0, 0.0, 1.0, 0.0, 1.0, 1.0, 0.0, 1.0, 0.0, 0.0, 1.0, 0.0, 1.0, 1.0, 0.0, 1.0, 0.0, 0.0, 1.0, 0.0, 1.0, 1.0, 0.0, 1.0, 0.0, 0.0, 1.0, 0.0, 1.0, 1.0, 0.0, 1.0, 0.0, 0.0, 1.0, 0.0, 1.0, 1.0, 0.0, 1.0, 0.0, 0.0, 1.0, 0.0, 1.0, 1.0, 0.0, 1.0, 0.0, 0.0, 1.0, 0.0, 1.0, 1.0, 0.0, 1.0, 0.0, 0.0, 1.0, 0.0, 1.0, 1.0, 0.0, 1.0, 0.0, 0.0, 1.0, 0.0, 1.0, 1.0, 0.0, 1.0, 0.0, 0.0, 1.0, 0.0, 1.0, 1.0, 0.0, 1.0, 0.0, 0.0, 1.0, 0.0, 1.0, 1.0, 0.0, 1.0, 0.0, 0.0, 1.0, 0.0, 1.0, 1.0, 0.0, 1.0, 0.0, 0.0, 1.0, 0.0, 1.0, 1.0, 0.0, 1.0, 0.0, 0.0, 1.0, 0.0, 1.0, 1.0, 0.0, 1.0, 0.0, 0.0, 1.0, 0.0, 1.0, 1.0, 0.0, 1.0, 0.0, 0.0, 1.0, 0.0, 1.0, 1.0, 0.0, 1.0, 0.0, 0.0, 1.0, 0.0, 1.0, 1.0, 0.0, 1.0, 0.0, 0.0, 1.0, 0.0, 1.0, 1.0, 0.0, 1.0, 0.0, 0.0, 1.0, 0.0, 1.0, 1.0, 0.0, 1.0, 0.0, 0.0, 1.0, 0.0, 1.0, 1.0, 0.0, 1.0, 0.0, 0.0, 1.0, 0.0, 1.0, 1.0, 0.0, 1.0, 0.0, 0.0, 1.0, 0.0, 1.0, 1.0, 0.0, 1.0, 0.0, 0.0, 1.0, 0.0, 1.0, 1.0, 0.0, 1.0, 0.0, 0.0, 1.0, 0.0, 1.0, 1.0, 0.0, 1.0, 0.0, 0.0, 1.0, 0.0, 1.0, 1.0, 0.0, 1.0, 0.0, 0.0, 1.0, 0.0, 1.0, 1.0, 0.0, 1.0, 0.0, 0.0, 1.0, 0.0, 1.0, 1.0, 0.0, 1.0, 0.0, 0.0, 1.0, 0.0, 1.0, 1.0, 0.0, 1.0, 0.0, 0.0, 1.0, 0.0, 1.0, 1.0, 0.0, 1.0, 0.0, 0.0, 1.0, 0.0, 1.0, 1.0, 0.0, 1.0, 0.0, 0.0, 1.0, 0.0, 1.0, 1.0, 0.0, 1.0, 0.0, 0.0, 1.0, 0.0, 1.0, 1.0, 0.0, 1.0, 0.0, 0.0, 1.0, 0.0, 1.0, 1.0, 0.0, 1.0, 0.0, 0.0, 1.0, 0.0, 1.0, 1.0, 0.0, 1.0, 0.0, 0.0, 1.0, 0.0, 1.0, 1.0, 0.0, 1.0, 0.0, 0.0, 1.0, 0.0, 1.0, 1.0, 0.0, 1.0, 0.0, 0.0, 1.0, 0.0, 1.0, 1.0, 0.0, 1.0, 0.0, 0.0, 1.0, 0.0, 1.0, 1.0, 0.0, 1.0, 0.0, 0.0, 1.0, 0.0, 1.0, 1.0, 0.0, 1.0, 0.0, 0.0, 1.0, 0.0, 1.0, 1.0, 0.0, 1.0, 0.0, 0.0, 1.0, 0.0, 1.0, 1.0, 0.0, 1.0, 0.0, 0.0, 1.0, 0.0, 1.0, 1.0, 0.0, 1.0, 0.0, 0.0, 1.0, 0.0, 1.0, 1.0, 0.0, 1.0, 0.0, 0.0, 1.0, 0.0, 1.0, 1.0, 0.0, 1.0, 0.0, 0.0, 1.0, 0.0, 1.0, 1.0, 0.0, 1.0, 0.0, 0.0, 1.0, 0.0, 1.0, 1.0, 0.0, 1.0, 0.0, 0.0, 1.0, 0.0, 1.0, 1.0, 0.0, 1.0, 0.0, 0.0, 1.0, 0.0, 1.0, 1.0, 0.0, 1.0, 0.0, 0.0, 1.0, 0.0, 1.0, 1.0, 0.0, 1.0, 0.0, 0.0, 1.0, 0.0, 1.0, 1.0, 0.0, 1.0, 0.0, 0.0, 1.0, 0.0, 1.0, 1.0, 0.0, 1.0, 0.0, 0.0, 1.0, 0.0, 1.0, 1.0, 0.0, 1.0, 0.0, 0.0, 1.0, 0.0, 1.0, 1.0, 0.0, 1.0, 0.0, 0.0, 1.0, 0.0, 1.0, 1.0, 0.0, 1.0, 0.0, 0.0, 1.0, 0.0, 1.0, 1.0, 0.0, 1.0, 0.0, 0.0, 1.0, 0.0, 1.0, 1.0, 0.0, 1.0, 0.0, 0.0, 1.0, 0.0, 1.0, 1.0, 0.0, 1.0, 0.0, 0.0, 1.0, 0.0, 1.0, 1.0, 0.0, 1.0, 0.0, 0.0, 1.0, 0.0, 1.0, 1.0, 0.0, 1.0, 0.0, 0.0, 1.0, 0.0, 1.0, 1.0, 0.0, 1.0])
me_cube_001.materials.append(mat_base)
me_cube_001.materials.append(mat_metal)
me_cube_001.materials.append(mat_darkcolor)
me_cube_001.materials.append(mat_solar)
me_cube_001.use_remesh_preserve_volume = False
me_cube_001.use_remesh_preserve_attributes = False
me_cube_001.use_mirror_vertex_groups = False
me_cube_001.update()

# ---- objects
ob_satellite = bpy.data.objects.new('Satellite', me_cube_001)

# ---- transforms, parenting, visibility, modifiers, constraints
ob_satellite.location = (0.0, 0.0, 0.0)
ob_satellite.scale = (0.6071, 0.6071, 0.6071)
ob_satellite.lineart.crease_threshold = 0.0

# ---- collection membership
col_collection_1.objects.link(ob_satellite)

# ---- scene / render settings (as saved in the file)
scene.frame_start = 1; scene.frame_end = 250; scene.frame_set(1)
scene.render.engine = 'BLENDER_EEVEE_NEXT'
scene.render.resolution_percentage = 50
scene.render.dither_intensity = 0.0
scene.cycles.use_denoising = False
scene.cycles.samples = 128
scene.cycles.sampling_pattern = 'TABULATED_SOBOL'
scene.cycles.light_sampling_threshold = 0.0
scene.cycles.use_adaptive_sampling = False
scene.cycles.use_light_tree = False
scene.cycles.blur_glossy = 0.0
scene.cycles.sample_clamp_indirect = 0.0
scene.view_settings.view_transform = 'Standard'
bpy.context.view_layer.update()

# ---- added for rendering (the .blend has no active camera and no usable light): camera, sun
cam_auto = bpy.data.cameras.new('AutoCamera')
cam_auto.lens = 50.0
cam_auto.sensor_width = 36.0
cam_auto.clip_end = 1000.0
ob_auto_camera = bpy.data.objects.new('AutoCamera', cam_auto)
scene.collection.objects.link(ob_auto_camera)
ob_auto_camera.location = (5.49444, -6.58863, 4.66967)
ob_auto_camera.rotation_euler = (1.09748, -7.21219e-08, 0.694738)
scene.camera = ob_auto_camera
light_auto_sun = bpy.data.lights.new('AutoSun', 'SUN')
light_auto_sun.energy = 3.0
light_auto_sun.angle = 0.0523599
ob_auto_sun = bpy.data.objects.new('AutoSun', light_auto_sun)
scene.collection.objects.link(ob_auto_sun)
ob_auto_sun.rotation_euler = (0.872665, 0.174533, 0.523599)
bpy.context.view_layer.update()
